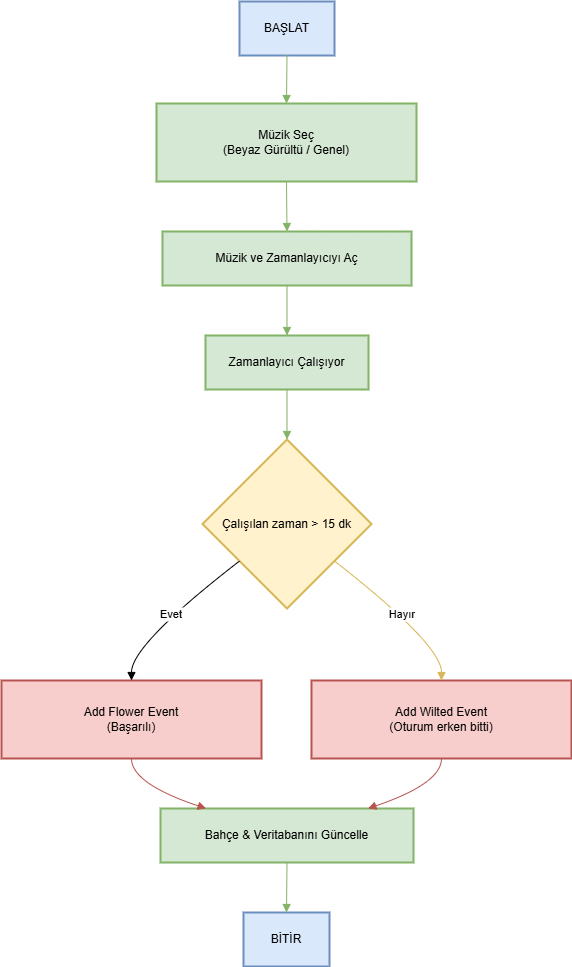

The diagram above was exported from draw.io. Its source (the exported page's mxGraphModel, read from the mxfile embedded in the PNG):
<mxGraphModel dx="1042" dy="562" grid="1" gridSize="10" guides="1" tooltips="1" connect="1" arrows="1" fold="1" page="1" pageScale="1" pageWidth="827" pageHeight="1169" math="0" shadow="0">
  <root>
    <mxCell id="wT1wzZfRrpUXx-SPQsFn-0" />
    <mxCell id="wT1wzZfRrpUXx-SPQsFn-1" parent="wT1wzZfRrpUXx-SPQsFn-0" />
    <mxCell id="152Q6fR5qEq11tDnvCGo-1" value="BAŞLAT" style="whiteSpace=wrap;strokeWidth=2;fillColor=#dae8fc;strokeColor=#6c8ebf;" parent="wT1wzZfRrpUXx-SPQsFn-1" vertex="1">
      <mxGeometry x="258" y="150" width="95" height="54" as="geometry" />
    </mxCell>
    <mxCell id="152Q6fR5qEq11tDnvCGo-3" value="Müzik Seç&#10;(Beyaz Gürültü / Genel)" style="whiteSpace=wrap;strokeWidth=2;fillColor=#d5e8d4;strokeColor=#82b366;" parent="wT1wzZfRrpUXx-SPQsFn-1" vertex="1">
      <mxGeometry x="175" y="252" width="260" height="78" as="geometry" />
    </mxCell>
    <mxCell id="152Q6fR5qEq11tDnvCGo-4" value="Müzik ve Zamanlayıcıyı Aç" style="whiteSpace=wrap;strokeWidth=2;fillColor=#d5e8d4;strokeColor=#82b366;" parent="wT1wzZfRrpUXx-SPQsFn-1" vertex="1">
      <mxGeometry x="181" y="380" width="249" height="54" as="geometry" />
    </mxCell>
    <mxCell id="152Q6fR5qEq11tDnvCGo-5" value="Zamanlayıcı Çalışıyor" style="whiteSpace=wrap;strokeWidth=2;fillColor=#d5e8d4;strokeColor=#82b366;" parent="wT1wzZfRrpUXx-SPQsFn-1" vertex="1">
      <mxGeometry x="224" y="484" width="163" height="54" as="geometry" />
    </mxCell>
    <mxCell id="152Q6fR5qEq11tDnvCGo-6" value="Çalışılan zaman &gt; 15 dk" style="rhombus;strokeWidth=2;whiteSpace=wrap;fillColor=#fff2cc;strokeColor=#d6b656;" parent="wT1wzZfRrpUXx-SPQsFn-1" vertex="1">
      <mxGeometry x="221" y="588" width="169" height="169" as="geometry" />
    </mxCell>
    <mxCell id="152Q6fR5qEq11tDnvCGo-7" value="Add Flower Event&#10;(Başarılı)" style="whiteSpace=wrap;strokeWidth=2;fillColor=#f8cecc;strokeColor=#b85450;" parent="wT1wzZfRrpUXx-SPQsFn-1" vertex="1">
      <mxGeometry x="20" y="829" width="260" height="78" as="geometry" />
    </mxCell>
    <mxCell id="152Q6fR5qEq11tDnvCGo-8" value="Add Wilted Event&#10;(Oturum erken bitti)" style="whiteSpace=wrap;strokeWidth=2;fillColor=#f8cecc;strokeColor=#b85450;" parent="wT1wzZfRrpUXx-SPQsFn-1" vertex="1">
      <mxGeometry x="330" y="829" width="260" height="78" as="geometry" />
    </mxCell>
    <mxCell id="152Q6fR5qEq11tDnvCGo-9" value="Bahçe &amp; Veritabanını Güncelle" style="whiteSpace=wrap;strokeWidth=2;fillColor=#d5e8d4;strokeColor=#82b366;" parent="wT1wzZfRrpUXx-SPQsFn-1" vertex="1">
      <mxGeometry x="179" y="957" width="253" height="54" as="geometry" />
    </mxCell>
    <mxCell id="152Q6fR5qEq11tDnvCGo-10" value="BİTİR" style="whiteSpace=wrap;strokeWidth=2;fillColor=#dae8fc;strokeColor=#6c8ebf;" parent="wT1wzZfRrpUXx-SPQsFn-1" vertex="1">
      <mxGeometry x="262" y="1061" width="86" height="54" as="geometry" />
    </mxCell>
    <mxCell id="152Q6fR5qEq11tDnvCGo-12" value="" style="curved=1;startArrow=none;endArrow=block;exitX=0.5;exitY=1;entryX=0.5;entryY=0;rounded=0;fillColor=#d5e8d4;strokeColor=#82b366;exitDx=0;exitDy=0;" parent="wT1wzZfRrpUXx-SPQsFn-1" source="152Q6fR5qEq11tDnvCGo-1" target="152Q6fR5qEq11tDnvCGo-3" edge="1">
      <mxGeometry relative="1" as="geometry">
        <Array as="points" />
        <mxPoint x="305.5" y="202" as="sourcePoint" />
      </mxGeometry>
    </mxCell>
    <mxCell id="152Q6fR5qEq11tDnvCGo-13" value="" style="curved=1;startArrow=none;endArrow=block;exitX=0.5;exitY=1;entryX=0.5;entryY=0;rounded=0;fillColor=#d5e8d4;strokeColor=#82b366;" parent="wT1wzZfRrpUXx-SPQsFn-1" source="152Q6fR5qEq11tDnvCGo-3" target="152Q6fR5qEq11tDnvCGo-4" edge="1">
      <mxGeometry relative="1" as="geometry">
        <Array as="points" />
      </mxGeometry>
    </mxCell>
    <mxCell id="152Q6fR5qEq11tDnvCGo-14" value="" style="curved=1;startArrow=none;endArrow=block;exitX=0.5;exitY=1;entryX=0.5;entryY=0;rounded=0;fillColor=#d5e8d4;strokeColor=#82b366;" parent="wT1wzZfRrpUXx-SPQsFn-1" source="152Q6fR5qEq11tDnvCGo-4" target="152Q6fR5qEq11tDnvCGo-5" edge="1">
      <mxGeometry relative="1" as="geometry">
        <Array as="points" />
      </mxGeometry>
    </mxCell>
    <mxCell id="152Q6fR5qEq11tDnvCGo-15" value="" style="curved=1;startArrow=none;endArrow=block;exitX=0.5;exitY=1;entryX=0.5;entryY=0;rounded=0;fillColor=#d5e8d4;strokeColor=#82b366;" parent="wT1wzZfRrpUXx-SPQsFn-1" source="152Q6fR5qEq11tDnvCGo-5" target="152Q6fR5qEq11tDnvCGo-6" edge="1">
      <mxGeometry relative="1" as="geometry">
        <Array as="points" />
      </mxGeometry>
    </mxCell>
    <mxCell id="152Q6fR5qEq11tDnvCGo-16" value="Evet" style="curved=1;startArrow=none;endArrow=block;exitX=0;exitY=0.89;entryX=0.5;entryY=0;rounded=0;" parent="wT1wzZfRrpUXx-SPQsFn-1" source="152Q6fR5qEq11tDnvCGo-6" target="152Q6fR5qEq11tDnvCGo-7" edge="1">
      <mxGeometry relative="1" as="geometry">
        <Array as="points">
          <mxPoint x="150" y="793" />
        </Array>
      </mxGeometry>
    </mxCell>
    <mxCell id="152Q6fR5qEq11tDnvCGo-17" value="Hayır" style="curved=1;startArrow=none;endArrow=block;exitX=1;exitY=0.89;entryX=0.5;entryY=0;rounded=0;fillColor=#fff2cc;strokeColor=#d6b656;" parent="wT1wzZfRrpUXx-SPQsFn-1" source="152Q6fR5qEq11tDnvCGo-6" target="152Q6fR5qEq11tDnvCGo-8" edge="1">
      <mxGeometry relative="1" as="geometry">
        <Array as="points">
          <mxPoint x="460" y="793" />
        </Array>
      </mxGeometry>
    </mxCell>
    <mxCell id="152Q6fR5qEq11tDnvCGo-18" value="" style="curved=1;startArrow=none;endArrow=block;exitX=0.5;exitY=1;entryX=0.18;entryY=0;rounded=0;fillColor=#f8cecc;strokeColor=#b85450;" parent="wT1wzZfRrpUXx-SPQsFn-1" source="152Q6fR5qEq11tDnvCGo-7" target="152Q6fR5qEq11tDnvCGo-9" edge="1">
      <mxGeometry relative="1" as="geometry">
        <Array as="points">
          <mxPoint x="150" y="932" />
        </Array>
      </mxGeometry>
    </mxCell>
    <mxCell id="152Q6fR5qEq11tDnvCGo-19" value="" style="curved=1;startArrow=none;endArrow=block;exitX=0.5;exitY=1;entryX=0.82;entryY=0;rounded=0;fillColor=#f8cecc;strokeColor=#b85450;" parent="wT1wzZfRrpUXx-SPQsFn-1" source="152Q6fR5qEq11tDnvCGo-8" target="152Q6fR5qEq11tDnvCGo-9" edge="1">
      <mxGeometry relative="1" as="geometry">
        <Array as="points">
          <mxPoint x="460" y="932" />
        </Array>
      </mxGeometry>
    </mxCell>
    <mxCell id="152Q6fR5qEq11tDnvCGo-20" value="" style="curved=1;startArrow=none;endArrow=block;exitX=0.5;exitY=1;entryX=0.5;entryY=0;rounded=0;fillColor=#d5e8d4;strokeColor=#82b366;" parent="wT1wzZfRrpUXx-SPQsFn-1" source="152Q6fR5qEq11tDnvCGo-9" target="152Q6fR5qEq11tDnvCGo-10" edge="1">
      <mxGeometry relative="1" as="geometry">
        <Array as="points" />
      </mxGeometry>
    </mxCell>
  </root>
</mxGraphModel>